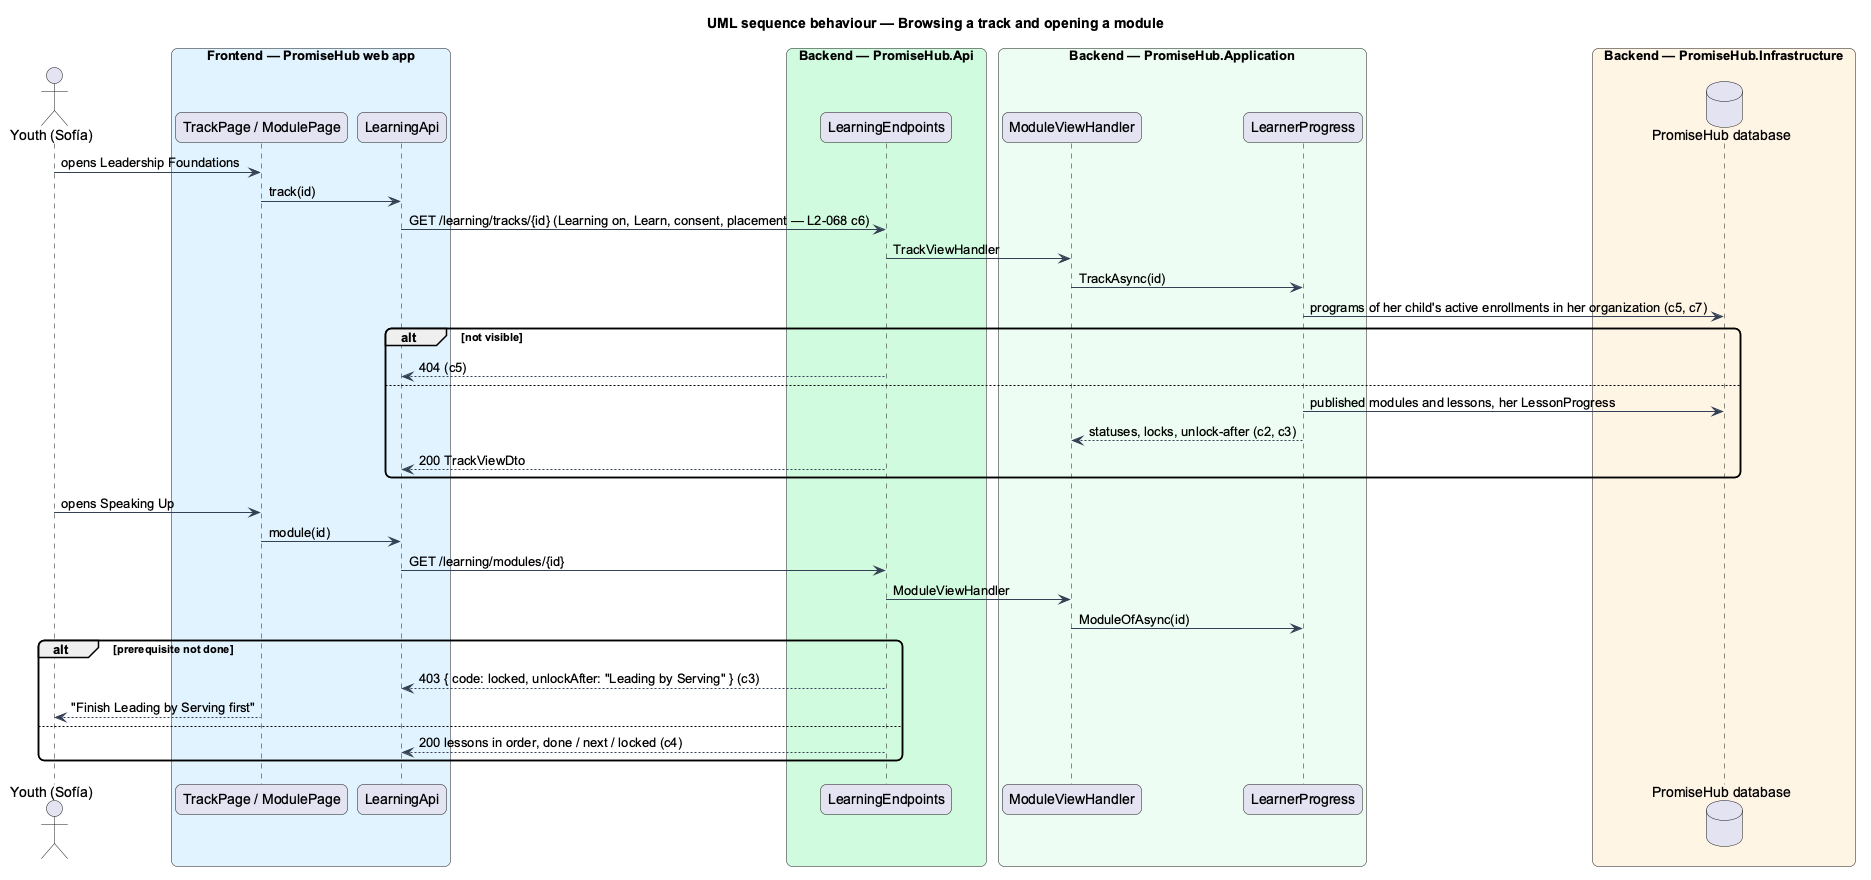

The diagram above was rendered by PlantUML. Its source (embedded in the PNG):
@startuml
title UML sequence behaviour — Browsing a track and opening a module
skinparam backgroundColor #FFFFFF
skinparam shadowing false
skinparam roundcorner 12
skinparam defaultFontName Arial
skinparam ArrowColor #344054
actor "Youth (Sofía)" as actor
box "Frontend — PromiseHub web app" #E0F2FE
  participant "TrackPage / ModulePage" as page
  participant "LearningApi" as lapi
end box
box "Backend — PromiseHub.Api" #D1FADF
  participant "LearningEndpoints" as ep
end box
box "Backend — PromiseHub.Application" #ECFDF3
  participant "ModuleViewHandler" as h
  participant "LearnerProgress" as prog
end box
box "Backend — PromiseHub.Infrastructure" #FFF4E5
  database "PromiseHub database" as db

end box
actor -> page : opens Leadership Foundations
page -> lapi : track(id)
lapi -> ep : GET /learning/tracks/{id} (Learning on, Learn, consent, placement — L2-068 c6)
ep -> h : TrackViewHandler
h -> prog : TrackAsync(id)
prog -> db : programs of her child's active enrollments in her organization (c5, c7)
alt not visible
  ep --> lapi : 404 (c5)
else
  prog -> db : published modules and lessons, her LessonProgress
  prog --> h : statuses, locks, unlock-after (c2, c3)
  ep --> lapi : 200 TrackViewDto
end
actor -> page : opens Speaking Up
page -> lapi : module(id)
lapi -> ep : GET /learning/modules/{id}
ep -> h : ModuleViewHandler
h -> prog : ModuleOfAsync(id)
alt prerequisite not done
  ep --> lapi : 403 { code: locked, unlockAfter: "Leading by Serving" } (c3)
  page --> actor : "Finish Leading by Serving first"
else
  ep --> lapi : 200 lessons in order, done / next / locked (c4)
end
@enduml